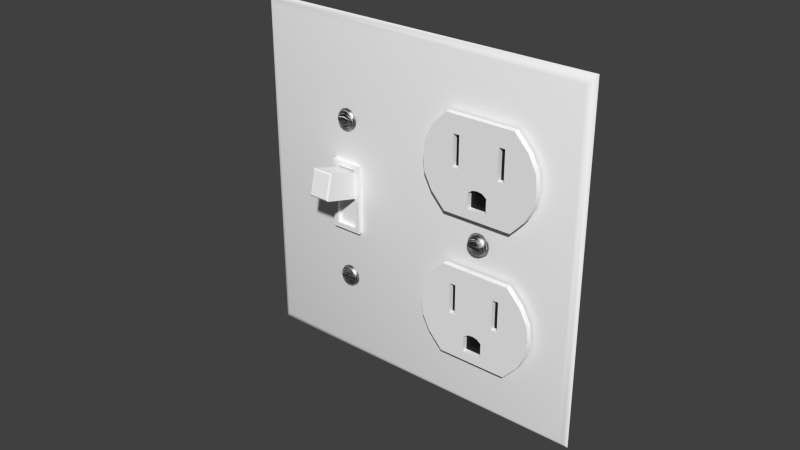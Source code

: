# Source: Combo_2-Gang.blend  (saved by Blender 2.91.10; exported with 4.5.12 LTS)
import bpy
from mathutils import Matrix  # noqa: F401  (used for matrix-valued properties, if any)

bpy.ops.wm.read_factory_settings(use_empty=True)
scene = bpy.context.scene
scene.name = 'Scene'

# ---- collections
col_collection_1 = bpy.data.collections.new('Collection 1'); scene.collection.children.link(col_collection_1)

# ---- materials (node trees are filled in below, after node groups)
mat_gloss_white_plastic = bpy.data.materials.new('Gloss White Plastic')
mat_gloss_white_plastic.alpha_threshold = 0.0
mat_gloss_white_plastic.roughness = 0.5
mat_gloss_white_plastic.line_color = (0.0, 0.0, 0.0, 1.0)
mat_stainless_steel = bpy.data.materials.new('Stainless Steel')
mat_stainless_steel.alpha_threshold = 0.0
mat_stainless_steel.roughness = 0.5
mat_stainless_steel.line_color = (0.0, 0.0, 0.0, 1.0)
mat_black_plastic = bpy.data.materials.new('Black Plastic')
mat_black_plastic.alpha_threshold = 0.0
mat_black_plastic.roughness = 0.5
mat_black_plastic.line_color = (0.0, 0.0, 0.0, 1.0)

# ---- node groups
ng_brushed = bpy.data.node_groups.new('Brushed', 'ShaderNodeTree')
_s = ng_brushed.interface.new_socket(name='Color', in_out='OUTPUT', socket_type='NodeSocketColor')
_s = ng_brushed.interface.new_socket(name='Vector', in_out='INPUT', socket_type='NodeSocketVector')
_s.min_value = 0.0
_s.max_value = -1.0
_s = ng_brushed.interface.new_socket(name='Scale', in_out='INPUT', socket_type='NodeSocketFloat')
_s.default_value = 15.0
_s.min_value = -1000.0
_s.max_value = 1000.0
_N = ng_brushed.nodes; _L = ng_brushed.links
n0 = _N.new('ShaderNodeMapping'); n0.name = 'Mapping'; n0.location = (-294, 153)
n0.inputs[3].default_value = (0.1, 1000.0, 1.0)
n1 = _N.new('ShaderNodeValToRGB'); n1.name = 'ColorRamp.002'; n1.location = (311, 4)
n1.color_ramp.interpolation = 'B_SPLINE'
while len(n1.color_ramp.elements) > 1: n1.color_ramp.elements.remove(n1.color_ramp.elements[-1])
n1.color_ramp.elements[0].position = 0.1136; n1.color_ramp.elements[0].color = (0.0, 0.0, 0.0, 1.0)
_e = n1.color_ramp.elements.new(0.4955); _e.color = (0.1708, 0.1708, 0.1708, 0.5074)
_e = n1.color_ramp.elements.new(1.0); _e.color = (1.0, 1.0, 1.0, 0.0)
n2 = _N.new('NodeGroupOutput'); n2.name = 'Group Output'; n2.location = (636, 29)
n3 = _N.new('ShaderNodeTexNoise'); n3.name = 'Noise Texture'; n3.location = (52, -12)
n3.width = 150
n3.inputs[3].default_value = 1.0
n3.inputs[8].default_value = 8.0
n4 = _N.new('NodeGroupInput'); n4.name = 'Group Input'; n4.location = (-508, 131)
_L.new(n4.outputs[0], n0.inputs[0])
_L.new(n0.outputs[0], n3.inputs[0])
_L.new(n3.outputs[0], n1.inputs[0])
_L.new(n1.outputs[0], n2.inputs[0])
_L.new(n4.outputs[1], n3.inputs[2])
n2.is_active_output = True

# ---- material node trees
mat_gloss_white_plastic.use_nodes = True; mat_gloss_white_plastic.node_tree.nodes.clear()
_N = mat_gloss_white_plastic.node_tree.nodes; _L = mat_gloss_white_plastic.node_tree.links
n0 = _N.new('ShaderNodeOutputMaterial'); n0.name = 'Material Output'; n0.location = (300, 300)
n0.width = 120
n1 = _N.new('ShaderNodeBsdfDiffuse'); n1.name = 'Diffuse BSDF'; n1.location = (-113, 376)
n1.inputs[0].default_value = (0.9425, 0.9425, 0.9425, 1.0)
n2 = _N.new('ShaderNodeMixShader'); n2.name = 'Mix Shader'; n2.location = (95, 307)
n2.width = 150
n2.inputs[0].default_value = 0.02
n3 = _N.new('ShaderNodeBsdfAnisotropic'); n3.name = 'Glossy BSDF'; n3.location = (-112, 226)
n3.distribution = 'BECKMANN'
n3.inputs[1].default_value = 0.3162
_L.new(n1.outputs[0], n2.inputs[1])
_L.new(n3.outputs[0], n2.inputs[2])
_L.new(n2.outputs[0], n0.inputs[0])
n0.is_active_output = True
mat_stainless_steel.use_nodes = True; mat_stainless_steel.node_tree.nodes.clear()
_N = mat_stainless_steel.node_tree.nodes; _L = mat_stainless_steel.node_tree.links
n0 = _N.new('ShaderNodeLayerWeight'); n0.name = 'Layer Weight'; n0.location = (114, 494)
n0.width = 150
n0.inputs[0].default_value = 0.15
n1 = _N.new('ShaderNodeMixShader'); n1.name = 'Mix Shader'; n1.location = (316, 430)
n1.width = 137
n2 = _N.new('ShaderNodeBsdfAnisotropic'); n2.name = 'Glossy BSDF.001'; n2.location = (94, 224)
n2.width = 169
n2.distribution = 'BECKMANN'
n2.inputs[1].default_value = 0.4472
n3 = _N.new('ShaderNodeBsdfAnisotropic'); n3.name = 'Glossy BSDF'; n3.location = (101, 387)
n3.width = 168
n3.distribution = 'BECKMANN'
n3.inputs[1].default_value = 0.4472
n4 = _N.new('ShaderNodeValToRGB'); n4.name = 'ColorRamp'; n4.location = (-310, 466)
n4.color_ramp.interpolation = 'B_SPLINE'
while len(n4.color_ramp.elements) > 1: n4.color_ramp.elements.remove(n4.color_ramp.elements[-1])
n4.color_ramp.elements[0].position = 0.0; n4.color_ramp.elements[0].color = (0.438, 0.438, 0.438, 1.0)
_e = n4.color_ramp.elements.new(1.0); _e.color = (0.1008, 0.1008, 0.1008, 1.0)
n5 = _N.new('ShaderNodeFresnel'); n5.name = 'Fresnel'; n5.location = (-566, 368)
n5.width = 124
n5.inputs[0].default_value = 2.45
n6 = _N.new('ShaderNodeBump'); n6.name = 'Bump'; n6.location = (-106, 232)
n6.width = 150
n6.inputs[0].default_value = 1.2
n6.inputs[1].default_value = 0.1
n6.inputs[2].default_value = 1.0
n7 = _N.new('ShaderNodeGamma'); n7.name = 'Gamma'; n7.location = (-287, 197)
n7.inputs[1].default_value = 9.0
n8 = _N.new('ShaderNodeOutputMaterial'); n8.name = 'Material Output'; n8.location = (486, 423)
n8.width = 120
n9 = _N.new('ShaderNodeTexCoord'); n9.name = 'Texture Coordinate'; n9.location = (-644, 237)
n9.width = 150
n10 = _N.new('ShaderNodeGroup'); n10.name = 'Group'; n10.location = (-459, 205)
n10.width = 142
n10.node_tree = ng_brushed
n10.inputs[1].default_value = 1.0
_L.new(n3.outputs[0], n1.inputs[1])
_L.new(n1.outputs[0], n8.inputs[0])
_L.new(n2.outputs[0], n1.inputs[2])
_L.new(n0.outputs[1], n1.inputs[0])
_L.new(n6.outputs[0], n3.inputs[4])
_L.new(n6.outputs[0], n2.inputs[4])
_L.new(n4.outputs[0], n3.inputs[0])
_L.new(n7.outputs[0], n6.inputs[3])
_L.new(n10.outputs[0], n7.inputs[0])
_L.new(n5.outputs[0], n4.inputs[0])
_L.new(n9.outputs[3], n10.inputs[0])
n8.is_active_output = True
mat_black_plastic.use_nodes = True; mat_black_plastic.node_tree.nodes.clear()
_N = mat_black_plastic.node_tree.nodes; _L = mat_black_plastic.node_tree.links
n0 = _N.new('ShaderNodeOutputMaterial'); n0.name = 'Material Output'; n0.location = (300, 300)
n0.width = 120
n1 = _N.new('ShaderNodeBsdfDiffuse'); n1.name = 'Diffuse BSDF'; n1.location = (-113, 376)
n1.inputs[0].default_value = (0.007938, 0.007938, 0.007938, 1.0)
n2 = _N.new('ShaderNodeMixShader'); n2.name = 'Mix Shader'; n2.location = (95, 307)
n2.width = 150
n2.inputs[0].default_value = 0.02
n3 = _N.new('ShaderNodeBsdfAnisotropic'); n3.name = 'Glossy BSDF'; n3.location = (-112, 226)
n3.distribution = 'BECKMANN'
n3.inputs[1].default_value = 0.3162
_L.new(n1.outputs[0], n2.inputs[1])
_L.new(n3.outputs[0], n2.inputs[2])
_L.new(n2.outputs[0], n0.inputs[0])
n0.is_active_output = True

# ---- world
world_world = bpy.data.worlds.new('World'); scene.world = world_world
world_world.color = (0.05088, 0.05088, 0.05088)
world_world.use_sun_shadow = False
world_world.sun_shadow_jitter_overblur = 0.0
world_world.cycles.sampling_method = 'MANUAL'
world_world.cycles.sample_map_resolution = 256

# ---- meshes
me_double_light_outlet = bpy.data.meshes.new('Double_Light_Outlet')
me_double_light_outlet.from_pydata([(0.08064, -0.002786, 0.06049), (0.07946, -0.002786, 0.0597), (0.07868, -0.002786, 0.05854), (0.0784, -0.002786, 0.05716), (0.07868, -0.002786, 0.05578), (0.07946, -0.002786, 0.05461), (0.08064, -0.002786, 0.05383), (0.07976, -0.003814, 0.0549), (0.07906, -0.003814, 0.05594), (0.07882, -0.003814, 0.05716), (0.07906, -0.003814, 0.05838), (0.07976, -0.003814, 0.05941), (0.0808, -0.003814, 0.0601), (0.0808, -0.003814, 0.05421), (0.08007, -0.004316, 0.05521), (0.07946, -0.004316, 0.0561), (0.07931, -0.004316, 0.05716), (0.07946, -0.004316, 0.05821), (0.08007, -0.004316, 0.05911), (0.08097, -0.004316, 0.05971), (0.08097, -0.004316, 0.05461), (0.08123, -0.005079, 0.05669), (0.08022, -0.005079, 0.05669), (0.08022, -0.005079, 0.05762), (0.08123, -0.005079, 0.05762), (0.0816, -0.005079, 0.05762), (0.0816, -0.005079, 0.05669), (0.08022, -0.004316, 0.05762), (0.08123, -0.004316, 0.05762), (0.0816, -0.004316, 0.05762), (0.0816, -0.004316, 0.05669), (0.0785, -0.002786, 0.05647), (0.07891, -0.003814, 0.05655), (0.07931, -0.004316, 0.05769), (0.07891, -0.003814, 0.05777), (0.0785, -0.002786, 0.05785), (0.08022, -0.004316, 0.05716), (0.08123, -0.004316, 0.05716), (0.0816, -0.004316, 0.05716), (0.08022, -0.004316, 0.05669), (0.08123, -0.004316, 0.05669), (0.07931, -0.004316, 0.05663), (0.08203, -0.002786, 0.06076), (0.08342, -0.002786, 0.06049), (0.0846, -0.002786, 0.0597), (0.08539, -0.002786, 0.05854), (0.08567, -0.002786, 0.05716), (0.08539, -0.002786, 0.05578), (0.0846, -0.002786, 0.05461), (0.08342, -0.002786, 0.05383), (0.08203, -0.002786, 0.05355), (0.08431, -0.003814, 0.0549), (0.085, -0.003814, 0.05594), (0.08525, -0.003814, 0.05716), (0.085, -0.003814, 0.05838), (0.08431, -0.003814, 0.05941), (0.08326, -0.003814, 0.0601), (0.08203, -0.003814, 0.06034), (0.08326, -0.003814, 0.05421), (0.08203, -0.003814, 0.05397), (0.084, -0.004316, 0.05521), (0.0846, -0.004316, 0.0561), (0.08475, -0.004316, 0.05716), (0.0846, -0.004316, 0.05821), (0.084, -0.004316, 0.05911), (0.0831, -0.004316, 0.05971), (0.08203, -0.004316, 0.05992), (0.0831, -0.004316, 0.05461), (0.08203, -0.004316, 0.0544), (0.08284, -0.005079, 0.05669), (0.08385, -0.005079, 0.05669), (0.08385, -0.005079, 0.05762), (0.08284, -0.005079, 0.05762), (0.08247, -0.005079, 0.05762), (0.08203, -0.005079, 0.05762), (0.08247, -0.005079, 0.05669), (0.08203, -0.005079, 0.05669), (0.08385, -0.004316, 0.05762), (0.08284, -0.004316, 0.05762), (0.08247, -0.004316, 0.05762), (0.08203, -0.004316, 0.05762), (0.08247, -0.004316, 0.05669), (0.08203, -0.004316, 0.05669), (0.08557, -0.002786, 0.05647), (0.08516, -0.003814, 0.05655), (0.08475, -0.004316, 0.05769), (0.08516, -0.003814, 0.05777), (0.08557, -0.002786, 0.05785), (0.08385, -0.004316, 0.05716), (0.08284, -0.004316, 0.05716), (0.08247, -0.004316, 0.05716), (0.08203, -0.004316, 0.05716), (0.08385, -0.004316, 0.05669), (0.08284, -0.004316, 0.05669), (0.08475, -0.004316, 0.05663), (0.0707, -0.002589, 0.01778), (0.0707, -0.002589, 0.04789), (0.06297, -0.002589, 0.03284), (0.0635, -0.002589, 0.02782), (0.06608, -0.002589, 0.0228), (0.0635, -0.002589, 0.03785), (0.06608, -0.002589, 0.04287), (0.07341, -0.002589, 0.01778), (0.07341, -0.002589, 0.04789), (0.07341, -0.002683, 0.0321), (0.08034, -0.002589, 0.04789), (0.07341, -0.002683, 0.03785), (0.07341, -0.002683, 0.04213), (0.07892, -0.002589, 0.01778), (0.07547, -0.002589, 0.04789), (0.07547, -0.002683, 0.0321), (0.07892, -0.002683, 0.02079), (0.07892, -0.002683, 0.02583), (0.07547, -0.002683, 0.03785), (0.07547, -0.002683, 0.04213), (0.0707, -0.004372, 0.01778), (0.0707, -0.004372, 0.04789), (0.06297, -0.004372, 0.03284), (0.0635, -0.004372, 0.02782), (0.06608, -0.004372, 0.0228), (0.0635, -0.004372, 0.03785), (0.06608, -0.004372, 0.04287), (0.07341, -0.004372, 0.01778), (0.07341, -0.004372, 0.04789), (0.07341, -0.004372, 0.0321), (0.07341, -0.004372, 0.02079), (0.07341, -0.004372, 0.0272), (0.07341, -0.004372, 0.03785), (0.07341, -0.004372, 0.04213), (0.07892, -0.004372, 0.01778), (0.07547, -0.004372, 0.04789), (0.07547, -0.004372, 0.0321), (0.07892, -0.004372, 0.02079), (0.07892, -0.004372, 0.02583), (0.07547, -0.004372, 0.03785), (0.07547, -0.004372, 0.04213), (0.08034, -0.002683, 0.02692), (0.08034, -0.004372, 0.04789), (0.08034, -0.004372, 0.0321), (0.08034, -0.004372, 0.02692), (0.08034, -0.004372, 0.03785), (0.08034, -0.004372, 0.04213), (0.08203, -0.002589, 0.04789), (0.08203, -0.002589, 0.01778), (0.09337, -0.002589, 0.01778), (0.09337, -0.002589, 0.04789), (0.1011, -0.002589, 0.03284), (0.08203, -0.002683, 0.0272), (0.08203, -0.002683, 0.02079), (0.1006, -0.002589, 0.02782), (0.09799, -0.002589, 0.0228), (0.1006, -0.002589, 0.03785), (0.09799, -0.002589, 0.04287), (0.09066, -0.002589, 0.01778), (0.09066, -0.002589, 0.04789), (0.09066, -0.002683, 0.0321), (0.08372, -0.002589, 0.04789), (0.09066, -0.002683, 0.03785), (0.09066, -0.002683, 0.04213), (0.08515, -0.002589, 0.01778), (0.0886, -0.002589, 0.04789), (0.0886, -0.002683, 0.0321), (0.08515, -0.002683, 0.02079), (0.08515, -0.002683, 0.02583), (0.0886, -0.002683, 0.03785), (0.0886, -0.002683, 0.04213), (0.08203, -0.004372, 0.04789), (0.08203, -0.004372, 0.01778), (0.09337, -0.004372, 0.01778), (0.09337, -0.004372, 0.04789), (0.08203, -0.004372, 0.0321), (0.1011, -0.004372, 0.03284), (0.08203, -0.004372, 0.0272), (0.08203, -0.004372, 0.02079), (0.1006, -0.004372, 0.02782), (0.09799, -0.004372, 0.0228), (0.08203, -0.004372, 0.03785), (0.08203, -0.004372, 0.04213), (0.1006, -0.004372, 0.03785), (0.09799, -0.004372, 0.04287), (0.09066, -0.004372, 0.01778), (0.09066, -0.004372, 0.04789), (0.09066, -0.004372, 0.0321), (0.09066, -0.004372, 0.02079), (0.09066, -0.004372, 0.0272), (0.09066, -0.004372, 0.03785), (0.09066, -0.004372, 0.04213), (0.08515, -0.004372, 0.01778), (0.0886, -0.004372, 0.04789), (0.0886, -0.004372, 0.0321), (0.08515, -0.004372, 0.02079), (0.08515, -0.004372, 0.02583), (0.0886, -0.004372, 0.03785), (0.0886, -0.004372, 0.04213), (0.08372, -0.002683, 0.02692), (0.08372, -0.004372, 0.04789), (0.08372, -0.004372, 0.0321), (0.08372, -0.004372, 0.02692), (0.08372, -0.004372, 0.03785), (0.08372, -0.004372, 0.04213), (0.08203, -0.002683, 0.02583), (0.0707, -0.002589, 0.06496), (0.0707, -0.002589, 0.09507), (0.06297, -0.002589, 0.08001), (0.0635, -0.002589, 0.07499), (0.06608, -0.002589, 0.06998), (0.0635, -0.002589, 0.08503), (0.06608, -0.002589, 0.09005), (0.07341, -0.002589, 0.06496), (0.07341, -0.002589, 0.09507), (0.07341, -0.002683, 0.07927), (0.08034, -0.002589, 0.09507), (0.07341, -0.002683, 0.08503), (0.07341, -0.002683, 0.08931), (0.07892, -0.002589, 0.06496), (0.07547, -0.002589, 0.09507), (0.07547, -0.002683, 0.07927), (0.07892, -0.002683, 0.06797), (0.07892, -0.002683, 0.07301), (0.07547, -0.002683, 0.08503), (0.07547, -0.002683, 0.08931), (0.0707, -0.004372, 0.06496), (0.0707, -0.004372, 0.09507), (0.06297, -0.004372, 0.08001), (0.0635, -0.004372, 0.07499), (0.06608, -0.004372, 0.06998), (0.0635, -0.004372, 0.08503), (0.06608, -0.004372, 0.09005), (0.07341, -0.004372, 0.06496), (0.07341, -0.004372, 0.09507), (0.07341, -0.004372, 0.07927), (0.07341, -0.004372, 0.06797), (0.07341, -0.004372, 0.07438), (0.07341, -0.004372, 0.08503), (0.07341, -0.004372, 0.08931), (0.07892, -0.004372, 0.06496), (0.07547, -0.004372, 0.09507), (0.07892, -0.004372, 0.06797), (0.07892, -0.004372, 0.07301), (0.07547, -0.004372, 0.08503), (0.07547, -0.004372, 0.08931), (0.08034, -0.002683, 0.0741), (0.08034, -0.004372, 0.09507), (0.08034, -0.004372, 0.07927), (0.08034, -0.004372, 0.0741), (0.08034, -0.004372, 0.08503), (0.08034, -0.004372, 0.08931), (0.07547, -0.002589, 0.06496), (0.07375, -0.002683, 0.07927), (0.07547, -0.004372, 0.06496), (0.07547, -0.004372, 0.07927), (0.07547, -0.004372, 0.06797), (0.07547, -0.004372, 0.07369), (0.08203, -0.002589, 0.09507), (0.08203, -0.002589, 0.06496), (0.09337, -0.002589, 0.06496), (0.09337, -0.002589, 0.09507), (0.1011, -0.002589, 0.08001), (0.08203, -0.002683, 0.07438), (0.08203, -0.002683, 0.06797), (0.1006, -0.002589, 0.07499), (0.09799, -0.002589, 0.06998), (0.1006, -0.002589, 0.08503), (0.09799, -0.002589, 0.09005), (0.09066, -0.002589, 0.06496), (0.09066, -0.002589, 0.09507), (0.09066, -0.002683, 0.07927), (0.08372, -0.002589, 0.09507), (0.09066, -0.002683, 0.08503), (0.09066, -0.002683, 0.08931), (0.08515, -0.002589, 0.06496), (0.0886, -0.002589, 0.09507), (0.0886, -0.002683, 0.07927), (0.08515, -0.002683, 0.06797), (0.08515, -0.002683, 0.07301), (0.0886, -0.002683, 0.08503), (0.0886, -0.002683, 0.08931), (0.08203, -0.004372, 0.09507), (0.08203, -0.004372, 0.06496), (0.09337, -0.004372, 0.06496), (0.09337, -0.004372, 0.09507), (0.08203, -0.004372, 0.07927), (0.1011, -0.004372, 0.08001), (0.08203, -0.004372, 0.07438), (0.08203, -0.004372, 0.06797), (0.1006, -0.004372, 0.07499), (0.09799, -0.004372, 0.06998), (0.08203, -0.004372, 0.08503), (0.08203, -0.004372, 0.08931), (0.1006, -0.004372, 0.08503), (0.09799, -0.004372, 0.09005), (0.09066, -0.004372, 0.06496), (0.09066, -0.004372, 0.09507), (0.09066, -0.004372, 0.07927), (0.09066, -0.004372, 0.06797), (0.09066, -0.004372, 0.07438), (0.09066, -0.004372, 0.08503), (0.09066, -0.004372, 0.08931), (0.08515, -0.004372, 0.06496), (0.0886, -0.004372, 0.09507), (0.08515, -0.004372, 0.06797), (0.08515, -0.004372, 0.07301), (0.0886, -0.004372, 0.08503), (0.0886, -0.004372, 0.08931), (0.08372, -0.002683, 0.0741), (0.08372, -0.004372, 0.09507), (0.08372, -0.004372, 0.07927), (0.08372, -0.004372, 0.0741), (0.08372, -0.004372, 0.08503), (0.08372, -0.004372, 0.08931), (0.08203, -0.002683, 0.07301), (0.0886, -0.002589, 0.06496), (0.09032, -0.002683, 0.07927), (0.0886, -0.004372, 0.06496), (0.0886, -0.004372, 0.07927), (0.0886, -0.004372, 0.06797), (0.0886, -0.004372, 0.07369), (4.887e-05, 2.683e-07, 0.1143), (0.002549, -0.001716, 0.00287), (0.001093, -0.001141, 0.001392), (0.001093, -0.001141, 0.113), (0.03047, -0.001716, 0.0319), (0.02931, -0.001716, 0.03111), (0.02854, -0.001716, 0.02993), (0.02827, -0.001716, 0.02854), (0.02854, -0.001716, 0.02715), (0.02931, -0.001716, 0.02597), (0.03047, -0.001716, 0.02518), (0.0296, -0.002511, 0.02627), (0.02892, -0.002511, 0.02731), (0.02868, -0.002511, 0.02854), (0.02892, -0.002511, 0.02977), (0.0296, -0.002511, 0.03082), (0.03063, -0.002511, 0.03151), (0.03063, -0.002511, 0.02557), (0.0299, -0.002899, 0.02657), (0.02931, -0.002899, 0.02748), (0.02931, -0.002899, 0.02961), (0.0299, -0.002899, 0.03051), (0.03079, -0.002899, 0.03111), (0.03079, -0.002899, 0.02597), (0.03006, -0.00349, 0.02901), (0.03006, -0.002899, 0.02901), (0.03141, -0.002899, 0.02901), (0.02837, -0.001716, 0.02785), (0.02877, -0.002511, 0.02793), (0.02877, -0.002511, 0.02916), (0.02837, -0.001716, 0.02924), (0.03006, -0.002899, 0.02854), (0.03105, -0.002899, 0.02854), (0.03141, -0.002899, 0.02854), (0.03006, -0.002899, 0.02807), (0.002549, -0.001716, 0.1115), (0.03047, -0.001716, 0.08534), (0.02931, -0.001716, 0.08455), (0.02854, -0.001716, 0.08337), (0.02827, -0.001716, 0.08198), (0.02854, -0.001716, 0.08059), (0.02931, -0.001716, 0.07941), (0.03047, -0.001716, 0.07862), (0.0296, -0.002511, 0.07971), (0.02892, -0.002511, 0.08075), (0.02868, -0.002511, 0.08198), (0.02892, -0.002511, 0.08321), (0.0296, -0.002511, 0.08426), (0.03063, -0.002511, 0.08495), (0.03063, -0.002511, 0.07901), (0.0299, -0.002899, 0.08001), (0.02931, -0.002899, 0.08092), (0.02931, -0.002899, 0.08305), (0.0299, -0.002899, 0.08395), (0.03079, -0.002899, 0.08455), (0.03079, -0.002899, 0.07941), (0.03006, -0.00349, 0.08245), (0.03141, -0.002899, 0.08245), (0.02837, -0.001716, 0.08129), (0.02877, -0.002511, 0.08137), (0.02877, -0.002511, 0.0826), (0.02837, -0.001716, 0.08268), (0.03006, -0.002899, 0.08198), (0.03105, -0.002899, 0.08198), (0.03141, -0.002899, 0.08198), (0.03006, -0.002899, 0.08152), (0.03105, -0.002899, 0.08152), (0.03183, -0.001716, 0.03218), (0.0332, -0.001716, 0.0319), (0.03436, -0.001716, 0.03111), (0.03513, -0.001716, 0.02993), (0.0354, -0.001716, 0.02854), (0.03513, -0.001716, 0.02715), (0.03436, -0.001716, 0.02597), (0.0332, -0.001716, 0.02518), (0.03183, -0.001716, 0.02491), (0.03407, -0.002511, 0.02627), (0.03475, -0.002511, 0.02731), (0.03499, -0.002511, 0.02854), (0.03475, -0.002511, 0.02977), (0.03407, -0.002511, 0.03082), (0.03304, -0.002511, 0.03151), (0.03183, -0.002511, 0.03176), (0.03304, -0.002511, 0.02557), (0.03183, -0.002511, 0.02533), (0.03377, -0.002899, 0.02657), (0.03436, -0.002899, 0.02748), (0.03436, -0.002899, 0.02961), (0.03377, -0.002899, 0.03051), (0.03288, -0.002899, 0.03111), (0.03183, -0.002899, 0.03133), (0.03288, -0.002899, 0.02597), (0.03183, -0.002899, 0.02576), (0.03262, -0.00349, 0.02807), (0.03361, -0.00349, 0.02807), (0.03262, -0.00349, 0.02901), (0.03361, -0.002899, 0.02901), (0.03262, -0.002899, 0.02901), (0.03226, -0.002899, 0.02901), (0.03226, -0.002899, 0.02807), (0.0353, -0.001716, 0.02785), (0.0349, -0.002511, 0.02793), (0.0349, -0.002511, 0.02916), (0.0353, -0.001716, 0.02924), (0.03361, -0.002899, 0.02854), (0.03262, -0.002899, 0.02854), (0.03226, -0.002899, 0.02854), (0.03183, -0.002899, 0.02854), (0.03361, -0.002899, 0.02807), (0.0345, -0.002899, 0.02801), (0.03183, -0.001716, 0.08562), (0.0332, -0.001716, 0.08534), (0.03436, -0.001716, 0.08455), (0.03513, -0.001716, 0.08337), (0.0354, -0.001716, 0.08198), (0.03513, -0.001716, 0.08059), (0.03436, -0.001716, 0.07941), (0.0332, -0.001716, 0.07862), (0.03183, -0.001716, 0.07835), (0.03407, -0.002511, 0.07971), (0.03475, -0.002511, 0.08075), (0.03499, -0.002511, 0.08198), (0.03475, -0.002511, 0.08321), (0.03407, -0.002511, 0.08426), (0.03304, -0.002511, 0.08495), (0.03183, -0.002511, 0.0852), (0.03304, -0.002511, 0.07901), (0.03183, -0.002511, 0.07877), (0.03377, -0.002899, 0.08001), (0.03436, -0.002899, 0.08092), (0.03436, -0.002899, 0.08305), (0.03377, -0.002899, 0.08395), (0.03288, -0.002899, 0.08455), (0.03183, -0.002899, 0.08477), (0.03288, -0.002899, 0.07941), (0.03183, -0.002899, 0.0792), (0.03262, -0.00349, 0.08245), (0.03226, -0.00349, 0.08245), (0.03183, -0.00349, 0.08245), (0.03183, -0.00349, 0.08152), (0.03361, -0.002899, 0.08245), (0.03262, -0.002899, 0.08245), (0.03226, -0.002899, 0.08245), (0.03183, -0.002899, 0.08245), (0.03183, -0.002899, 0.08152), (0.0353, -0.001716, 0.08129), (0.0349, -0.002511, 0.08137), (0.0349, -0.002511, 0.0826), (0.0353, -0.001716, 0.08268), (0.03361, -0.002899, 0.08198), (0.03262, -0.002899, 0.08198), (0.03226, -0.002899, 0.08198), (0.03183, -0.002899, 0.08198), (0.03361, -0.002899, 0.08152), (0.1143, 2.683e-07, 2.857e-05), (0.1118, -0.001716, 0.00287), (0.1133, -0.001141, 0.001392), (0.1133, -0.001141, 0.113), (0.1118, -0.001716, 0.1115), (4.887e-05, 2.683e-07, 2.857e-05), (0.03183, -0.00349, 0.02807), (0.03141, -0.00349, 0.02807), (0.03105, -0.00349, 0.02807), (0.03006, -0.00349, 0.02807), (0.03105, -0.00349, 0.02901), (0.03141, -0.00349, 0.02901), (0.03183, -0.00349, 0.02901), (0.03183, -0.002899, 0.02807), (0.03141, -0.002899, 0.02807), (0.03105, -0.002899, 0.02901), (0.03183, -0.002899, 0.02901), (0.02917, -0.002899, 0.02907), (0.02917, -0.002899, 0.02854), (0.03105, -0.002899, 0.02807), (0.02917, -0.002899, 0.02801), (0.03141, -0.00349, 0.08152), (0.03105, -0.00349, 0.08152), (0.03006, -0.00349, 0.08152), (0.03105, -0.00349, 0.08245), (0.03141, -0.00349, 0.08245), (0.03141, -0.002899, 0.08152), (0.03006, -0.002899, 0.08245), (0.03105, -0.002899, 0.08245), (0.02917, -0.002899, 0.08252), (0.02917, -0.002899, 0.08198), (0.02917, -0.002899, 0.08145), (0.03226, -0.00349, 0.02807), (0.03361, -0.00349, 0.02901), (0.03226, -0.00349, 0.02901), (0.0345, -0.002899, 0.02907), (0.0345, -0.002899, 0.02854), (0.03262, -0.002899, 0.02807), (0.03226, -0.00349, 0.08152), (0.03262, -0.00349, 0.08152), (0.03361, -0.00349, 0.08152), (0.03361, -0.00349, 0.08245), (0.03226, -0.002899, 0.08152), (0.0345, -0.002899, 0.08252), (0.0345, -0.002899, 0.08198), (0.03262, -0.002899, 0.08152), (0.0345, -0.002899, 0.08145), (0.1143, 2.683e-07, 0.1143), (0.02672, -0.001716, 0.04542), (0.03688, -0.001716, 0.04542), (0.02672, -0.001716, 0.06828), (0.03688, -0.001716, 0.06828), (0.02672, -0.003016, 0.04542), (0.03688, -0.003016, 0.04542), (0.02672, -0.003016, 0.06828), (0.03688, -0.003016, 0.06828), (0.02827, -0.003016, 0.0667), (0.02827, -0.003016, 0.04699), (0.03533, -0.003016, 0.04699), (0.03533, -0.003016, 0.0667), (0.02827, -0.001888, 0.0667), (0.02827, -0.001888, 0.04699), (0.03533, -0.001888, 0.04699), (0.03533, -0.001888, 0.0667), (0.02827, -0.001888, 0.05685), (0.03533, -0.001888, 0.05685), (0.03533, -0.001888, 0.06551), (0.02827, -0.001888, 0.06551), (0.02827, -0.01286, 0.06899), (0.02867, -0.01342, 0.06872), (0.03533, -0.01286, 0.06899), (0.03493, -0.01342, 0.06872), (0.03493, -0.01524, 0.06111), (0.03533, -0.01494, 0.0606), (0.02827, -0.01494, 0.0606), (0.02867, -0.01524, 0.06111)], [], [(35, 3, 9, 34), (4, 5, 7, 8), (42, 0, 12, 57), (6, 50, 59, 13), (1, 2, 10, 11), (31, 4, 8, 32), (5, 6, 13, 7), (0, 1, 11, 12), (11, 10, 17, 18), (13, 59, 68, 20), (57, 12, 19, 66), (8, 7, 14, 15), (34, 9, 16, 33), (12, 11, 18, 19), (7, 13, 20, 14), (18, 17, 23, 24), (20, 68, 76, 26), (66, 19, 25, 74), (15, 14, 21, 22), (26, 76, 82, 30), (19, 18, 24, 25), (14, 20, 26, 21), (24, 23, 27, 28), (74, 25, 29, 80), (25, 24, 28, 29), (3, 31, 32, 9), (10, 34, 33, 17), (2, 35, 34, 10), (33, 27, 23), (33, 23, 17), (80, 29, 38, 91), (28, 27, 36, 37), (29, 28, 37, 38), (37, 36, 39, 40), (32, 8, 15, 41), (22, 21, 40, 39), (21, 26, 30, 40), (9, 32, 41, 16), (22, 41, 15), (39, 41, 22), (27, 33, 16, 36), (36, 16, 41, 39), (91, 38, 30, 82), (38, 37, 40, 30), (87, 86, 53, 46), (47, 52, 51, 48), (42, 57, 56, 43), (49, 58, 59, 50), (44, 55, 54, 45), (83, 84, 52, 47), (48, 51, 58, 49), (43, 56, 55, 44), (55, 64, 63, 54), (58, 67, 68, 59), (57, 66, 65, 56), (52, 61, 60, 51), (86, 85, 62, 53), (56, 65, 64, 55), (51, 60, 67, 58), (64, 72, 71, 63), (67, 75, 76, 68), (66, 74, 73, 65), (61, 70, 69, 60), (75, 81, 82, 76), (65, 73, 72, 64), (60, 69, 75, 67), (72, 78, 77, 71), (74, 80, 79, 73), (73, 79, 78, 72), (46, 53, 84, 83), (54, 63, 85, 86), (45, 54, 86, 87), (85, 71, 77), (85, 63, 71), (80, 91, 90, 79), (78, 89, 88, 77), (79, 90, 89, 78), (89, 93, 92, 88), (84, 94, 61, 52), (70, 92, 93, 69), (69, 93, 81, 75), (53, 62, 94, 84), (70, 61, 94), (92, 70, 94), (77, 88, 62, 85), (88, 92, 94, 62), (91, 82, 81, 90), (90, 81, 93, 89), (98, 97, 117, 118), (114, 107, 128, 135), (102, 95, 115, 122), (111, 148, 173, 132), (143, 108, 129, 167), (110, 113, 134, 131), (95, 99, 119, 115), (97, 100, 120, 117), (106, 104, 124, 127), (108, 102, 122, 129), (99, 98, 118, 119), (96, 103, 123, 116), (136, 112, 133, 139), (105, 142, 166, 137), (113, 114, 135, 134), (141, 137, 166, 177), (139, 138, 170, 172), (129, 132, 173, 167), (138, 140, 176, 170), (140, 141, 177, 176), (121, 116, 123, 128), (118, 117, 124, 126), (115, 119, 125, 122), (119, 118, 126, 125), (117, 120, 127, 124), (120, 121, 128, 127), (128, 123, 130, 135), (126, 124, 131, 133), (122, 125, 132, 129), (125, 126, 133, 132), (104, 110, 131, 124), (101, 96, 116, 121), (112, 111, 132, 133), (103, 109, 130, 123), (107, 106, 127, 128), (100, 101, 121, 120), (147, 136, 139, 172), (109, 105, 137, 130), (135, 130, 137, 141), (133, 131, 138, 139), (131, 134, 140, 138), (134, 135, 141, 140), (111, 112, 200, 148), (112, 136, 147, 200), (106, 113, 110, 104), (107, 114, 113, 106), (149, 174, 171, 146), (165, 193, 186, 158), (153, 180, 168, 144), (162, 190, 173, 148), (143, 167, 187, 159), (161, 189, 192, 164), (144, 168, 175, 150), (146, 171, 178, 151), (157, 185, 182, 155), (159, 187, 180, 153), (150, 175, 174, 149), (145, 169, 181, 154), (194, 197, 191, 163), (156, 195, 166, 142), (164, 192, 193, 165), (199, 177, 166, 195), (197, 172, 170, 196), (187, 167, 173, 190), (196, 170, 176, 198), (198, 176, 177, 199), (179, 186, 181, 169), (174, 184, 182, 171), (168, 180, 183, 175), (175, 183, 184, 174), (171, 182, 185, 178), (178, 185, 186, 179), (186, 193, 188, 181), (184, 191, 189, 182), (180, 187, 190, 183), (183, 190, 191, 184), (155, 182, 189, 161), (152, 179, 169, 145), (163, 191, 190, 162), (154, 181, 188, 160), (158, 186, 185, 157), (151, 178, 179, 152), (147, 172, 197, 194), (160, 188, 195, 156), (193, 199, 195, 188), (191, 197, 196, 189), (189, 196, 198, 192), (192, 198, 199, 193), (162, 148, 200, 163), (163, 200, 147, 194), (157, 155, 161, 164), (158, 157, 164, 165), (204, 203, 223, 224), (220, 213, 234, 240), (208, 201, 221, 228), (217, 259, 284, 237), (254, 214, 235, 278), (201, 205, 225, 221), (203, 206, 226, 223), (212, 210, 230, 233), (247, 208, 228, 249), (205, 204, 224, 225), (202, 209, 229, 222), (241, 218, 238, 244), (211, 253, 277, 242), (219, 220, 240, 239), (246, 242, 277, 288), (244, 243, 281, 283), (235, 237, 284, 278), (243, 245, 287, 281), (245, 246, 288, 287), (227, 222, 229, 234), (224, 223, 230, 232), (221, 225, 231, 228), (225, 224, 232, 231), (223, 226, 233, 230), (226, 227, 234, 233), (234, 229, 236, 240), (249, 251, 237, 235), (251, 252, 238, 237), (207, 202, 222, 227), (218, 217, 237, 238), (209, 215, 236, 229), (213, 212, 233, 234), (206, 207, 227, 226), (258, 241, 244, 283), (215, 211, 242, 236), (240, 236, 242, 246), (239, 240, 246, 245), (217, 218, 310, 259), (218, 241, 258, 310), (212, 219, 216, 248, 210), (213, 220, 219, 212), (214, 247, 249, 235), (232, 230, 250, 252), (228, 231, 251, 249), (231, 232, 252, 251), (210, 248, 250, 230), (216, 219, 239, 250), (252, 250, 238), (248, 216, 250), (238, 250, 243, 244), (250, 239, 245, 243), (260, 285, 282, 257), (276, 303, 297, 269), (264, 291, 279, 255), (273, 300, 284, 259), (254, 278, 298, 270), (255, 279, 286, 261), (257, 282, 289, 262), (268, 296, 293, 266), (311, 313, 291, 264), (261, 286, 285, 260), (256, 280, 292, 265), (304, 307, 301, 274), (267, 305, 277, 253), (275, 302, 303, 276), (309, 288, 277, 305), (307, 283, 281, 306), (298, 278, 284, 300), (306, 281, 287, 308), (308, 287, 288, 309), (290, 297, 292, 280), (285, 295, 293, 282), (279, 291, 294, 286), (286, 294, 295, 285), (282, 293, 296, 289), (289, 296, 297, 290), (297, 303, 299, 292), (313, 298, 300, 315), (315, 300, 301, 316), (263, 290, 280, 256), (274, 301, 300, 273), (265, 292, 299, 271), (269, 297, 296, 268), (262, 289, 290, 263), (258, 283, 307, 304), (271, 299, 305, 267), (303, 309, 305, 299), (302, 308, 309, 303), (273, 259, 310, 274), (274, 310, 258, 304), (268, 266, 312, 272, 275), (269, 268, 275, 276), (270, 298, 313, 311), (295, 316, 314, 293), (291, 313, 315, 294), (294, 315, 316, 295), (266, 293, 314, 312), (272, 314, 302, 275), (316, 301, 314), (312, 314, 272), (301, 307, 306, 314), (314, 306, 308, 302), (377, 362, 501, 500), (331, 346, 488, 337), (347, 324, 330, 346), (325, 326, 328, 329), (384, 321, 333, 399), (327, 392, 401, 334), (322, 323, 331, 332), (344, 325, 329, 345), (326, 327, 334, 328), (321, 322, 332, 333), (332, 331, 337, 338), (334, 401, 409, 340), (399, 333, 339, 407), (329, 328, 335, 336), (333, 332, 338, 339), (328, 334, 340, 335), (324, 344, 345, 330), (323, 347, 346, 331), (345, 329, 336, 491), (424, 350, 485, 484), (480, 479, 490, 351), (370, 369, 373, 495), (378, 356, 362, 377), (357, 358, 360, 361), (427, 353, 365, 442), (359, 435, 444, 366), (354, 355, 363, 364), (375, 357, 361, 376), (358, 359, 366, 360), (353, 354, 364, 365), (364, 363, 369, 370), (366, 444, 452, 372), (442, 365, 371, 450), (361, 360, 367, 368), (365, 364, 370, 371), (360, 366, 372, 367), (356, 375, 376, 362), (355, 378, 377, 363), (499, 498, 379, 380), (380, 379, 382, 383), (379, 501, 502, 382), (381, 380, 383, 497), (330, 345, 491, 489), (367, 372, 492, 493), (342, 488, 489, 348), (336, 335, 479, 480), (350, 349, 490, 485), (420, 419, 395, 388), (389, 394, 393, 390), (384, 399, 398, 385), (391, 400, 401, 392), (386, 397, 396, 387), (417, 418, 394, 389), (390, 393, 400, 391), (385, 398, 397, 386), (397, 405, 404, 396), (400, 408, 409, 401), (399, 407, 406, 398), (394, 403, 402, 393), (398, 406, 405, 397), (393, 402, 408, 400), (403, 411, 410, 402), (388, 395, 418, 417), (387, 396, 419, 420), (506, 504, 413), (465, 464, 438, 431), (432, 437, 436, 433), (427, 442, 441, 428), (434, 443, 444, 435), (429, 440, 439, 430), (462, 463, 437, 432), (433, 436, 443, 434), (428, 441, 440, 429), (440, 448, 447, 439), (443, 451, 452, 444), (442, 450, 449, 441), (437, 446, 445, 436), (441, 449, 448, 440), (436, 445, 451, 443), (450, 455, 454, 449), (449, 454, 453, 448), (431, 438, 463, 462), (430, 439, 464, 465), (514, 512, 457), (463, 517, 446, 437), (459, 468, 467, 458), (372, 452, 456, 492), (495, 373, 498, 499), (510, 516, 513, 509), (496, 495, 499, 374), (511, 470, 516, 510), (368, 367, 493, 494), (455, 496, 374, 460), (492, 456, 461, 497), (371, 370, 495, 496), (458, 467, 466, 457), (343, 486, 349, 350), (480, 491, 336), (467, 516, 470, 466), (481, 341, 342, 486), (478, 477, 484, 485), (407, 339, 482, 483), (483, 482, 343, 487), (339, 338, 481, 482), (482, 481, 486, 343), (340, 409, 477, 478), (486, 342, 348, 349), (335, 340, 478, 479), (454, 459, 458, 453), (338, 337, 341, 481), (346, 330, 489, 488), (466, 470, 517, 515), (511, 446, 517), (460, 469, 468, 459), (349, 348, 351, 490), (468, 513, 516, 467), (438, 515, 517, 463), (514, 447, 512), (488, 342, 341), (479, 478, 485, 490), (488, 341, 337), (469, 461, 513, 468), (487, 343, 350, 424), (455, 460, 459, 454), (351, 491, 480), (457, 466, 515, 514), (348, 489, 491, 351), (470, 511, 517), (439, 447, 514, 464), (509, 513, 461, 456), (453, 458, 457, 512), (464, 514, 515, 438), (413, 421, 507, 506), (446, 511, 510, 445), (445, 510, 509, 451), (451, 509, 456, 452), (425, 411, 426), (423, 416, 508, 422), (448, 453, 512, 447), (421, 425, 426, 507), (424, 484, 416, 423), (410, 508, 416, 503), (411, 403, 426), (395, 507, 426, 418), (411, 425, 508, 410), (415, 423, 422, 414), (418, 426, 403, 394), (396, 404, 506, 419), (483, 487, 415, 505), (414, 422, 421, 413), (422, 508, 425, 421), (487, 424, 423, 415), (405, 412, 504, 404), (408, 503, 477, 409), (506, 404, 504), (412, 414, 413, 504), (505, 415, 414, 412), (406, 505, 412, 405), (402, 410, 503, 408), (503, 416, 484, 477), (407, 483, 505, 406), (419, 506, 507, 395), (382, 502, 494), (362, 376, 502, 501), (469, 381, 497, 461), (498, 500, 501, 379), (493, 492, 497, 383), (494, 502, 368), (494, 493, 383, 382), (500, 373, 369), (500, 498, 373), (376, 361, 368, 502), (374, 499, 380, 381), (450, 371, 496, 455), (363, 377, 500, 369), (460, 374, 381, 469), (320, 474, 518, 317), (320, 352, 475, 474), (319, 318, 352, 320), (320, 317, 476, 319), (474, 475, 472, 473), (474, 473, 471, 518), (318, 319, 473, 472), (473, 319, 476, 471), (352, 318, 472, 475), (521, 519, 523, 525), (530, 527, 531, 534), (522, 521, 525, 526), (530, 529, 524, 526), (519, 520, 524, 523), (528, 527, 525, 523), (529, 528, 523, 524), (529, 530, 534, 537, 536, 533), (527, 530, 526, 525), (538, 537, 534, 531), (536, 537, 541, 544), (528, 529, 533, 532), (535, 536, 544, 545), (520, 522, 526, 524), (537, 538, 539, 541), (532, 533, 536, 535), (528, 532, 535, 538, 531, 527), (546, 543, 542, 540), (519, 521, 522, 520), (541, 539, 540, 542), (543, 546, 545, 544), (544, 541, 542, 543), (539, 545, 546, 540), (538, 535, 545, 539)])
me_double_light_outlet.polygons.foreach_set('use_smooth', [True] * 491)
me_double_light_outlet.polygons.foreach_set('material_index', [1, 1, 1, 1, 1, 1, 1, 1, 1, 1, 1, 1, 1, 1, 1, 1, 1, 1, 1, 1, 1, 1, 1, 1, 1, 1, 1, 1, 1, 1, 1, 1, 1, 1, 1, 1, 1, 1, 1, 1, 1, 1, 1, 1, 1, 1, 1, 1, 1, 1, 1, 1, 1, 1, 1, 1, 1, 1, 1, 1, 1, 1, 1, 1, 1, 1, 1, 1, 1, 1, 1, 1, 1, 1, 1, 1, 1, 1, 1, 1, 1, 1, 1, 1, 1, 1, 1, 1, 0, 0, 0, 0, 0, 0, 0, 0, 0, 0, 0, 0, 0, 0, 0, 0, 0, 0, 0, 0, 0, 0, 0, 0, 0, 0, 0, 0, 0, 0, 0, 0, 0, 0, 0, 0, 0, 0, 0, 0, 0, 0, 2, 2, 2, 2, 0, 0, 0, 0, 0, 0, 0, 0, 0, 0, 0, 0, 0, 0, 0, 0, 0, 0, 0, 0, 0, 0, 0, 0, 0, 0, 0, 0, 0, 0, 0, 0, 0, 0, 0, 0, 0, 0, 0, 0, 0, 0, 2, 2, 2, 2, 0, 0, 0, 0, 0, 0, 0, 0, 0, 0, 0, 0, 0, 0, 0, 0, 0, 0, 0, 0, 0, 0, 0, 0, 0, 0, 0, 0, 0, 0, 0, 0, 0, 0, 0, 0, 0, 2, 2, 2, 2, 0, 0, 0, 0, 0, 0, 0, 0, 0, 0, 0, 0, 0, 0, 0, 0, 0, 0, 0, 0, 0, 0, 0, 0, 0, 0, 0, 0, 0, 0, 0, 0, 0, 0, 0, 0, 0, 0, 0, 0, 0, 0, 0, 0, 0, 0, 0, 2, 2, 2, 2, 0, 0, 0, 0, 0, 0, 0, 0, 0, 0, 1, 1, 1, 1, 1, 1, 1, 1, 1, 1, 1, 1, 1, 1, 1, 1, 1, 1, 1, 1, 1, 1, 1, 1, 1, 1, 1, 1, 1, 1, 1, 1, 1, 1, 1, 1, 1, 1, 1, 1, 1, 1, 1, 1, 1, 1, 1, 1, 1, 1, 1, 1, 1, 1, 1, 1, 1, 1, 1, 1, 1, 1, 1, 1, 1, 1, 1, 1, 1, 1, 1, 1, 1, 1, 1, 1, 1, 1, 1, 1, 1, 1, 1, 1, 1, 1, 1, 1, 1, 1, 1, 1, 1, 1, 1, 1, 1, 1, 1, 1, 1, 1, 1, 1, 1, 1, 1, 1, 1, 1, 1, 1, 1, 1, 1, 1, 1, 1, 1, 1, 1, 1, 1, 1, 1, 1, 1, 1, 1, 1, 1, 1, 1, 1, 1, 1, 1, 1, 1, 1, 1, 1, 1, 1, 1, 1, 1, 1, 1, 1, 1, 1, 1, 1, 1, 1, 1, 1, 1, 1, 1, 1, 1, 1, 1, 1, 1, 1, 1, 1, 1, 1, 1, 1, 1, 1, 0, 0, 0, 0, 0, 0, 0, 0, 0, 0, 0, 0, 0, 0, 0, 0, 0, 0, 0, 0, 0, 0, 0, 0, 0, 0, 0, 0, 0, 0, 0, 0, 0])
me_double_light_outlet.materials.append(mat_gloss_white_plastic)
me_double_light_outlet.materials.append(mat_stainless_steel)
me_double_light_outlet.materials.append(mat_black_plastic)
me_double_light_outlet.use_remesh_preserve_volume = False
me_double_light_outlet.use_remesh_preserve_attributes = False
me_double_light_outlet.use_mirror_vertex_groups = False
me_double_light_outlet.update()

# ---- objects
ob_combo_2_gang = bpy.data.objects.new('Combo 2-Gang', me_double_light_outlet)

# ---- transforms, parenting, visibility, modifiers, constraints
ob_combo_2_gang.location = (0.0, 0.0, 0.0)
ob_combo_2_gang.lineart.crease_threshold = 0.0
_m = ob_combo_2_gang.modifiers.new('EdgeSplit', 'EDGE_SPLIT')

# ---- collection membership
col_collection_1.objects.link(ob_combo_2_gang)

# ---- scene / render settings (as saved in the file)
scene.frame_start = 1; scene.frame_end = 250; scene.frame_set(1)
scene.render.engine = 'CYCLES'
scene.render.resolution_percentage = 50
scene.render.dither_intensity = 0.0
scene.cycles.use_denoising = False
scene.cycles.samples = 10
scene.cycles.sampling_pattern = 'TABULATED_SOBOL'
scene.cycles.light_sampling_threshold = 0.0
scene.cycles.use_adaptive_sampling = False
scene.cycles.use_light_tree = False
scene.cycles.caustics_reflective = False
scene.cycles.caustics_refractive = False
scene.cycles.blur_glossy = 0.0
scene.cycles.pixel_filter_type = 'GAUSSIAN'
scene.cycles.sample_clamp_indirect = 0.0
scene.view_settings.view_transform = 'Standard'
bpy.context.view_layer.update()

# ---- added for rendering (the .blend has no active camera and no usable light): camera, sun
cam_auto = bpy.data.cameras.new('AutoCamera')
cam_auto.lens = 50.0
cam_auto.sensor_width = 36.0
cam_auto.clip_end = 1000.0
ob_auto_camera = bpy.data.objects.new('AutoCamera', cam_auto)
scene.collection.objects.link(ob_auto_camera)
ob_auto_camera.location = (0.242244, -0.229674, 0.205215)
ob_auto_camera.rotation_euler = (1.09748, -7.21219e-08, 0.694738)
scene.camera = ob_auto_camera
light_auto_sun = bpy.data.lights.new('AutoSun', 'SUN')
light_auto_sun.energy = 3.0
light_auto_sun.angle = 0.0523599
ob_auto_sun = bpy.data.objects.new('AutoSun', light_auto_sun)
scene.collection.objects.link(ob_auto_sun)
ob_auto_sun.rotation_euler = (0.872665, 0.174533, 0.523599)
bpy.context.view_layer.update()
